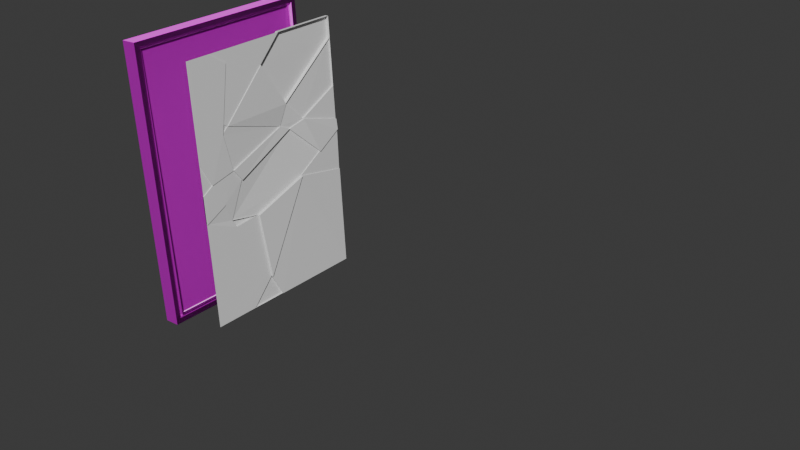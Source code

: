 # Source: untitled.blend  (saved by Blender 4.0.36; exported with 4.5.12 LTS)
import bpy
from mathutils import Matrix  # noqa: F401  (used for matrix-valued properties, if any)

bpy.ops.wm.read_factory_settings(use_empty=True)
scene = bpy.context.scene
scene.name = 'Scene'

# ---- collections
col_collection = bpy.data.collections.new('Collection'); scene.collection.children.link(col_collection)

# ---- images (referenced by path relative to the original .blend; pixels are not part of the script)
import os
ASSET_DIR = os.environ.get("B2B_ASSET_DIR", "")  # directory of the original .blend (textures are referenced by path, not embedded)
HERE = os.path.dirname(os.path.abspath(__file__))  # packed textures are extracted next to this script under _unpacked/

def load_image(name, relpath, width, height, colorspace="sRGB"):
    """Load a texture the original file referenced (path relative to the .blend, or extracted next to this script)."""
    p = next((c for c in (os.path.join(HERE, relpath), os.path.join(ASSET_DIR, relpath)) if relpath and os.path.exists(c)), "")
    if p:
        img = bpy.data.images.load(p, check_existing=True)
        img.name = name
    else:  # same state as the original file: an image datablock whose file is absent (Cycles renders it pink)
        img = bpy.data.images.new(name, width, height)
        img.source = "FILE"
        img.filepath = "//" + (relpath or name)
    img.colorspace_settings.name = colorspace
    return img
img_dark_wood_disp_4k_png = load_image('dark_wood_disp_4k.png', 'dark_wood_disp_4k.png', 1024, 1024, 'Non-Color')
img_dark_wood_diff_4k_jpg = load_image('dark_wood_diff_4k.jpg', 'dark_wood_diff_4k.jpg', 1024, 1024, 'sRGB')
img_dark_wood_rough_4k_exr = load_image('dark_wood_rough_4k.exr', 'dark_wood_rough_4k.exr', 1024, 1024, 'Non-Color')
img_dark_wood_nor_gl_4k_exr = load_image('dark_wood_nor_gl_4k.exr', 'dark_wood_nor_gl_4k.exr', 1024, 1024, 'Non-Color')

# ---- materials (node trees are filled in below, after node groups)
mat_material = bpy.data.materials.new('Material')
mat_material.alpha_threshold = 0.0
mat_material.use_transparent_shadow = False
mat_material.roughness = 0.5
mat_material.line_color = (0.0, 0.0, 0.0, 1.0)
mat_mirror = bpy.data.materials.new('mirror')
mat_mirror.use_transparent_shadow = False

# ---- material node trees
mat_material.use_nodes = True; mat_material.node_tree.nodes.clear()
_N = mat_material.node_tree.nodes; _L = mat_material.node_tree.links
n0 = _N.new('ShaderNodeOutputMaterial'); n0.name = 'Material Output'; n0.location = (300, 300)
n1 = _N.new('ShaderNodeBsdfPrincipled'); n1.name = 'Principled BSDF'; n1.location = (10, 300)
n1.inputs[3].default_value = 1.45
n2 = _N.new('ShaderNodeTexImage'); n2.name = 'Image Texture'; n2.location = (88, -880)
n2.label = 'Displacement'
n2.image = img_dark_wood_disp_4k_png
n3 = _N.new('ShaderNodeDisplacement'); n3.name = 'Displacement'; n3.location = (110, -400)
n3.inputs[2].default_value = 1.0
n4 = _N.new('ShaderNodeTexImage'); n4.name = 'Image Texture.001'; n4.location = (88, -40)
n4.label = 'Base Color'
n4.image = img_dark_wood_diff_4k_jpg
n5 = _N.new('ShaderNodeTexImage'); n5.name = 'Image Texture.002'; n5.location = (88, -320)
n5.label = 'Roughness'
n5.image = img_dark_wood_rough_4k_exr
n6 = _N.new('ShaderNodeTexImage'); n6.name = 'Image Texture.003'; n6.location = (88, -600)
n6.label = 'Normal'
n6.image = img_dark_wood_nor_gl_4k_exr
n7 = _N.new('ShaderNodeNormalMap'); n7.name = 'Normal Map'; n7.location = (-240, -60)
n8 = _N.new('ShaderNodeMapping'); n8.name = 'Mapping'; n8.location = (230, -40)
n9 = _N.new('NodeReroute'); n9.name = 'Reroute'; n9.location = (38, -596)
n9.width = 16
n9.socket_idname = 'NodeSocketVector'
n10 = _N.new('ShaderNodeTexCoord'); n10.name = 'Texture Coordinate'; n10.location = (30, -40)
n11 = _N.new('NodeFrame'); n11.name = 'Frame'; n11.location = (-1270, 340)
n11.label = 'Mapping'
n11.width = 400
n12 = _N.new('NodeFrame'); n12.name = 'Frame.001'; n12.location = (-628, 540)
n12.label = 'Textures'
n12.width = 358
n2.parent = n12
n4.parent = n12
n5.parent = n12
n6.parent = n12
n8.parent = n11
n9.parent = n12
n10.parent = n11
_L.new(n1.outputs[0], n0.inputs[0])
_L.new(n2.outputs[0], n3.inputs[0])
_L.new(n3.outputs[0], n0.inputs[2])
_L.new(n4.outputs[0], n1.inputs[0])
_L.new(n5.outputs[0], n1.inputs[2])
_L.new(n6.outputs[0], n7.inputs[1])
_L.new(n7.outputs[0], n1.inputs[5])
_L.new(n9.outputs[0], n4.inputs[0])
_L.new(n9.outputs[0], n5.inputs[0])
_L.new(n9.outputs[0], n6.inputs[0])
_L.new(n9.outputs[0], n2.inputs[0])
_L.new(n8.outputs[0], n9.inputs[0])
_L.new(n10.outputs[2], n8.inputs[0])
n0.is_active_output = True
mat_mirror.use_nodes = True; mat_mirror.node_tree.nodes.clear()
_N = mat_mirror.node_tree.nodes; _L = mat_mirror.node_tree.links
n0 = _N.new('ShaderNodeOutputMaterial'); n0.name = 'Material Output'; n0.location = (300, 300)
n1 = _N.new('ShaderNodeBsdfGlass'); n1.name = 'Glass BSDF'; n1.location = (10, 300)
n1.inputs[1].default_value = 0.5
n1.inputs[2].default_value = 1200.0
_L.new(n1.outputs[0], n0.inputs[0])
n0.is_active_output = True

# ---- world
world_world = bpy.data.worlds.new('World'); scene.world = world_world
world_world.use_nodes = True; world_world.node_tree.nodes.clear()
_N = world_world.node_tree.nodes; _L = world_world.node_tree.links
n0 = _N.new('ShaderNodeOutputWorld'); n0.name = 'World Output'; n0.location = (300, 300)
n1 = _N.new('ShaderNodeBackground'); n1.name = 'Background'; n1.location = (10, 300)
n1.inputs[0].default_value = (0.05088, 0.05088, 0.05088, 1.0)
_L.new(n1.outputs[0], n0.inputs[0])
n0.is_active_output = True
world_world.color = (0.05088, 0.05088, 0.05088)
world_world.use_sun_shadow = False
world_world.sun_shadow_jitter_overblur = 0.0

# ---- meshes
me_cube = bpy.data.meshes.new('Cube')
me_cube.from_pydata([(-5.022, 1.127, 3.159), (-4.82, 1.131, 0.09114), (-5.047, -1.004, 3.156), (-4.845, -1.001, 0.08723), (-5.195, 1.129, 3.148), (-4.993, 1.133, 0.07973), (-5.22, -1.002, 3.144), (-5.018, -0.9987, 0.07582), (-4.82, 1.131, 0.09114), (-5.022, 1.127, 3.159), (-5.047, -1.004, 3.156), (-4.845, -1.001, 0.08723), (-5.022, 1.127, 3.159), (-4.82, 1.131, 0.09114), (-5.047, -1.004, 3.156), (-4.845, -1.001, 0.08723), (-5.075, 1.128, 3.156), (-4.873, 1.131, 0.08764), (-5.1, -1.003, 3.152), (-4.898, -1.0, 0.08372), (-5.022, 1.127, 3.159), (-4.82, 1.131, 0.09114), (-5.047, -1.004, 3.156), (-4.845, -1.001, 0.08723), (-5.022, 1.127, 3.159), (-4.82, 1.131, 0.09114), (-5.047, -1.004, 3.156), (-4.845, -1.001, 0.08723), (-5.019, 1.073, 3.105), (-4.832, 1.076, 0.145), (-5.043, -0.9498, 3.102), (-4.856, -0.9467, 0.1413), (-5.072, 1.074, 3.102), (-4.877, 1.077, 0.1415), (-5.096, -0.9492, 3.098), (-4.901, -0.946, 0.1378), (-3.66, 1.117, 0.1675), (-3.726, -0.5405, 0.8752), (-3.689, 0.3808, 0.4819), (-3.66, 1.117, 0.1675), (-3.726, -0.5405, 0.8752), (-3.689, 0.3808, 0.4819), (-5.307, -0.0756, 0.0682), (-5.164, -0.0756, 2.064), (-5.307, 0.1259, 0.0682), (-5.164, 0.1259, 2.064), (-5.009, -0.0756, 0.0639), (-5.152, -0.0756, 2.064), (-5.009, 0.1259, 0.0639), (-5.152, 0.1259, 2.064), (-5.042, 1.042, 3.074), (-4.827, 1.045, 0.1765), (-5.065, -0.9182, 3.07), (-4.849, -0.9151, 0.1729), (-5.071, 1.042, 3.07), (-4.88, 1.045, 0.173), (-5.093, -0.9176, 3.067), (-4.903, -0.9145, 0.1694), (-5.054, 1.073, 3.105), (-4.859, 1.076, 0.145), (-5.077, -0.9498, 3.102), (-4.882, -0.9467, 0.1413), (-4.884, -0.9151, 0.1729), (-4.861, 1.045, 0.1765), (-5.052, 1.042, 3.074), (-5.075, -0.9182, 3.07)], [(39, 36), (38, 41), (37, 40)], [(0, 4, 6, 2), (3, 2, 6, 7), (7, 6, 4, 5), (5, 1, 3, 7), (16, 17, 33, 32), (5, 4, 0, 1), (10, 11, 15, 14), (0, 9, 8, 1), (2, 10, 9, 0), (3, 11, 10, 2), (1, 8, 11, 3), (8, 9, 12, 13), (11, 8, 13, 15), (9, 10, 14, 12), (17, 16, 18, 19), (19, 18, 34, 35), (12, 14, 30, 28), (15, 13, 29, 31), (13, 15, 23, 21), (14, 12, 20, 22), (15, 14, 22, 23), (12, 13, 21, 20), (20, 21, 25, 24), (21, 23, 27, 25), (22, 20, 24, 26), (23, 22, 26, 27), (35, 34, 56, 57), (50, 51, 63, 64), (29, 28, 58, 59), (34, 32, 54, 56), (14, 15, 31, 30), (17, 19, 35, 33), (13, 12, 28, 29), (18, 16, 32, 34), (42, 43, 45, 44), (44, 45, 49, 48), (48, 49, 47, 46), (46, 47, 43, 42), (44, 48, 46, 42), (49, 45, 43, 47), (53, 51, 55, 57), (50, 52, 56, 54), (52, 53, 57, 56), (51, 50, 54, 55), (32, 33, 55, 54), (53, 52, 65, 62), (30, 31, 61, 60), (33, 35, 57, 55), (58, 60, 65, 64), (61, 59, 63, 62), (60, 61, 62, 65), (59, 58, 64, 63), (31, 29, 59, 61), (51, 53, 62, 63), (28, 30, 60, 58), (52, 50, 64, 65)])
_uv = me_cube.uv_layers.new(name='UVMap')
_uv.uv.foreach_set('vector', [0.5198, 0.8861, 0.4654, 0.8861, 0.4654, 0.2181, 0.5198, 0.2181, 0.5198, 0.001365, 0.5198, 0.9651, 0.4654, 0.9651, 0.4654, 0.001365, 0.1102, -1.059, 0.8898, -1.059, 0.8898, -0.2796, 0.1102, -0.2796, -0.6695, 0.5, 0.1102, 0.5, 0.1102, 1.28, -0.6695, 1.28, 0.8898, 0.5, 0.1102, 0.5, 0.1102, 0.5, 0.8898, 0.5, 0.4654, 0.001365, 0.4654, 0.9651, 0.5198, 0.9651, 0.5198, 0.001365, 0.8898, 1.28, 0.1102, 1.28, 0.1102, 1.28, 0.8898, 1.28, 0.8898, 0.5, 0.8898, 0.5, 0.1102, 0.5, 0.1102, 0.5, 0.8898, 1.28, 0.8898, 1.28, 0.8898, 0.5, 0.8898, 0.5, 0.1102, 1.28, 0.1102, 1.28, 0.8898, 1.28, 0.8898, 1.28, 0.1102, 0.5, 0.1102, 0.5, 0.1102, 1.28, 0.1102, 1.28, 0.1102, 0.5, 0.8898, 0.5, 0.8898, 0.5, 0.1102, 0.5, 0.1102, 1.28, 0.1102, 0.5, 0.1102, 0.5, 0.1102, 1.28, 0.8898, 0.5, 0.8898, 1.28, 0.8898, 1.28, 0.8898, 0.5, 0.1102, 0.5, 0.8898, 0.5, 0.8898, 1.28, 0.1102, 1.28, 0.1102, 1.28, 0.8898, 1.28, 0.8898, 1.28, 0.1102, 1.28, 0.8418, 0.9651, 0.1738, 0.9651, 0.1908, 0.9481, 0.8249, 0.9481, 0.1738, 0.001365, 0.8418, 0.001365, 0.8248, 0.01849, 0.1907, 0.01849, 0.1102, 0.5, 0.1102, 1.28, 0.1102, 1.28, 0.1102, 0.5, 0.8898, 1.28, 0.8898, 0.5, 0.8898, 0.5, 0.8898, 1.28, 0.1102, 1.28, 0.8898, 1.28, 0.8898, 1.28, 0.1102, 1.28, 0.8898, 0.5, 0.1102, 0.5, 0.1102, 0.5, 0.8898, 0.5, 0.8898, 0.5, 0.1102, 0.5, 0.1102, 0.5, 0.8898, 0.5, 0.1102, 0.5, 0.1102, 1.28, 0.1102, 1.28, 0.1102, 0.5, 0.8898, 1.28, 0.8898, 0.5, 0.8898, 0.5, 0.8898, 1.28, 0.1102, 1.28, 0.8898, 1.28, 0.8898, 1.28, 0.1102, 1.28, 0.1102, 1.28, 0.8898, 1.28, 0.8898, 1.28, 0.1102, 1.28, 0.5009, 0.6387, 0.5009, 0.3615, 0.4976, 0.3617, 0.4976, 0.6389, 0.5727, 0.3934, 0.5727, 0.6066, 0.5727, 0.6066, 0.5727, 0.3934, 0.8898, 1.28, 0.8898, 0.5, 0.8898, 0.5, 0.8898, 1.28, 0.1738, 0.9651, 0.1738, 0.001365, 0.1907, 0.01849, 0.1908, 0.9481, 0.1102, 0.5, 0.1102, 1.28, 0.1102, 1.28, 0.1102, 0.5, 0.8418, 0.001365, 0.8418, 0.9651, 0.8249, 0.9481, 0.8248, 0.01849, 0.8898, 1.28, 0.8898, 0.5, 0.8898, 0.5, 0.8898, 1.28, 0.1102, -1.059, 0.8898, -1.059, 0.8898, -0.2796, 0.1102, -0.2796, 0.1102, -0.2796, 0.8898, -0.2796, 0.8898, 0.5, 0.1102, 0.5, 0.1102, 0.5, 0.8898, 0.5, 0.8898, 1.28, 0.1102, 1.28, 0.1102, 1.28, 0.8898, 1.28, 0.8898, 2.059, 0.1102, 2.059, -0.6695, 0.5, 0.1102, 0.5, 0.1102, 1.28, -0.6695, 1.28, 0.8898, 0.5, 1.669, 0.5, 1.669, 1.28, 0.8898, 1.28, 0.5031, 0.325, 0.5031, 0.6753, 0.4936, 0.6753, 0.4936, 0.325, 0.5009, 0.5937, 0.5009, 0.4066, 0.4958, 0.4066, 0.4958, 0.5937, 0.5009, 0.6387, 0.5009, 0.3615, 0.4958, 0.3615, 0.4958, 0.6387, 0.5031, 0.2405, 0.5031, 0.7595, 0.4936, 0.7595, 0.4936, 0.2405, 0.8898, 0.5, 0.1102, 0.5, 0.1102, 0.5, 0.8898, 0.5, 0.5031, 0.2405, 0.5031, 0.7595, 0.497, 0.7599, 0.497, 0.2409, 0.4273, 0.6066, 0.4273, 0.3934, 0.4273, 0.3934, 0.4273, 0.6066, 0.1102, 0.5, 0.1102, 1.28, 0.1102, 1.28, 0.1102, 0.5, 0.5727, 0.6066, 0.4273, 0.6066, 0.4273, 0.6066, 0.5727, 0.6066, 0.4273, 0.3934, 0.5727, 0.3934, 0.5727, 0.3934, 0.4273, 0.3934, 0.4273, 0.6066, 0.4273, 0.3934, 0.4273, 0.3934, 0.4273, 0.6066, 0.5727, 0.3934, 0.5727, 0.6066, 0.5727, 0.6066, 0.5727, 0.3934, 0.4273, 0.3934, 0.5727, 0.3934, 0.5727, 0.3934, 0.4273, 0.3934, 0.5009, 0.5937, 0.5009, 0.4066, 0.4976, 0.4066, 0.4976, 0.5937, 0.5727, 0.6066, 0.4273, 0.6066, 0.4273, 0.6066, 0.5727, 0.6066, 0.5031, 0.325, 0.5031, 0.6753, 0.497, 0.6752, 0.497, 0.3249])
me_cube.materials.append(mat_material)
me_cube.use_mirror_vertex_groups = False
me_cube.update()
me_cube_015 = bpy.data.meshes.new('Cube.015')
me_cube_015.from_pydata([], [], [])
_uv = me_cube_015.uv_layers.new(name='UVMap')
_uv.uv.foreach_set('vector', [])
me_cube_015.materials.append(mat_mirror)
me_cube_015.use_mirror_vertex_groups = False
me_cube_015.update()
me_cube_049 = bpy.data.meshes.new('Cube.049')
me_cube_049.from_pydata([], [], [])
_uv = me_cube_049.uv_layers.new(name='UVMap')
_uv.uv.foreach_set('vector', [])
me_cube_049.materials.append(mat_material)
me_cube_049.use_mirror_vertex_groups = False
me_cube_049.update()
me_plane = bpy.data.meshes.new('Plane')
me_plane.from_pydata([], [], [])
_uv = me_plane.uv_layers.new(name='UVMap')
_uv.uv.foreach_set('vector', [])
me_plane.update()
me_plane_002 = bpy.data.meshes.new('Plane.002')
me_plane_002.from_pydata([(-4.437, -0.8946, 3.072), (-4.272, -0.8946, 0.2385), (-4.437, 1.029, 3.072), (-4.272, 1.029, 0.2385), (-4.376, -0.8946, 2.029), (-4.358, -0.8946, 1.71), (-4.34, -0.8946, 1.403), (-4.328, -0.8946, 1.209), (-4.437, 0.3015, 3.072), (-4.437, -0.421, 3.072), (-4.437, -0.6234, 3.072), (-4.337, 1.029, 1.356), (-4.354, 1.029, 1.822), (-4.371, 1.029, 1.94), (-4.393, 1.029, 2.312), (-4.424, 1.029, 2.843), (-4.272, -0.5718, 0.2385), (-4.272, -0.3939, 0.2385), (-4.272, 0.01472, 0.2385), (-4.399, 0.32, 2.313), (-4.347, -0.6383, 1.524), (-4.362, -0.7697, 1.783), (-4.389, -0.5633, 2.245), (-4.372, -0.4805, 1.841), (-4.367, -0.3776, 1.707), (-4.345, -0.559, 1.323), (-4.331, -0.2172, 1.261), (-4.33, -0.5186, 1.238), (-4.287, -0.1225, 0.5087), (-4.334, 0.4273, 1.477), (-4.421, 0.01904, 2.802), (-4.429, -0.4281, 2.938), (-4.379, 0.5427, 2.082), (-4.406, -0.8946, 2.534), (-4.345, 0.7425, 1.658), (-4.342, 1.029, 1.498), (-4.393, -0.4893, 2.316), (-4.395, -0.5438, 2.345), (-4.41, 0.3532, 2.022), (-4.417, 0.2328, 2.085), (-4.399, 0.32, 2.313), (-4.421, 0.01904, 2.802), (-4.393, -0.4893, 2.316), (-4.417, 0.2328, 2.085), (-4.392, 0.32, 2.313), (-4.414, 0.0191, 2.802), (-4.385, -0.4893, 2.316), (-4.409, 0.2329, 2.086), (-4.329, 1.029, 1.357), (-4.326, 0.4273, 1.477), (-4.28, -0.1225, 0.5091), (-4.264, 0.01475, 0.2389), (-4.264, 1.029, 0.2389), (-4.357, -0.5183, 1.233), (-4.358, -0.217, 1.256), (-4.371, -0.5587, 1.318), (-4.349, -0.8946, 1.403), (-4.356, -0.6383, 1.524), (-4.371, -0.7697, 1.783), (-4.367, -0.8946, 1.709), (-4.429, -0.8946, 3.072), (-4.397, -0.8946, 2.535), (-4.386, -0.5438, 2.345), (-4.421, -0.4281, 2.938), (-4.429, -0.6234, 3.072), (-4.401, -0.4893, 2.315), (-4.403, -0.5438, 2.344), (-4.397, -0.5633, 2.244), (-4.475, 0.3015, 3.07), (-4.459, 0.01903, 2.8), (-4.437, 0.3199, 2.311), (-4.462, 1.029, 2.841), (-4.475, 1.029, 3.07), (-4.262, -0.1228, 0.5101), (-4.309, 0.4269, 1.478), (-4.306, -0.2176, 1.262), (-4.289, 0.01472, 0.2375), (-4.305, -0.1225, 0.5077), (-4.289, -0.3939, 0.2375), (-4.34, -0.8946, 1.403), (-4.347, -0.6383, 1.524), (-4.362, -0.7697, 1.783), (-4.358, -0.8946, 1.71), (-4.331, -0.8946, 1.404), (-4.338, -0.6383, 1.525), (-4.353, -0.7697, 1.784), (-4.349, -0.8946, 1.71), (-4.443, 1.029, 2.842), (-4.419, 0.3201, 2.312), (-4.399, 0.5428, 2.081), (-4.412, 1.029, 2.31), (-4.353, 0.7427, 1.657), (-4.418, 0.3533, 2.021), (-4.375, -0.3775, 1.706), (-4.353, -0.5588, 1.322), (-4.339, -0.2171, 1.26), (-4.342, 0.4274, 1.476), (-4.386, -0.5437, 2.345), (-4.397, -0.8946, 2.535), (-4.367, -0.8946, 2.03), (-4.353, -0.7697, 1.784), (-4.363, -0.4804, 1.842), (-4.38, -0.5632, 2.245), (-4.358, 1.028, 1.941), (-4.366, 0.542, 2.083), (-4.397, 0.3525, 2.023), (-4.331, 0.7419, 1.658), (-4.341, 1.028, 1.823), (-4.351, -0.3772, 1.708), (-4.394, 0.3536, 2.024), (-4.401, 0.2333, 2.087), (-4.356, -0.48, 1.843)], [], [(65, 66, 67), (10, 31, 9), (9, 31, 30, 8), (73, 74, 75), (91, 92, 93, 94, 95, 96), (14, 32, 13), (108, 109, 110, 111), (12, 34, 35), (87, 88, 89, 90), (17, 28, 26, 27, 16), (16, 27, 7, 1), (7, 27, 25, 20, 6), (60, 61, 62, 63, 64), (20, 24, 23, 21), (83, 84, 85, 86), (76, 77, 78), (44, 45, 46, 47), (30, 31, 37, 36), (68, 69, 70, 71, 72), (97, 98, 99, 100, 101, 102), (39, 36, 22, 23), (103, 104, 105, 106, 107), (35, 34, 29, 11), (48, 49, 50, 51, 52), (30, 41, 40, 19), (36, 42, 41, 30), (39, 43, 42, 36), (19, 40, 43, 39), (41, 45, 44, 40), (42, 46, 45, 41), (43, 47, 46, 42), (40, 44, 47, 43), (29, 49, 48, 11), (28, 50, 49, 29), (18, 51, 50, 28), (3, 52, 51, 18), (11, 48, 52, 3), (26, 54, 53, 27), (25, 55, 54, 26), (27, 53, 55, 25), (20, 57, 56, 6), (21, 58, 57, 20), (5, 59, 58, 21), (6, 56, 59, 5), (33, 61, 60, 0), (37, 62, 61, 33), (31, 63, 62, 37), (10, 64, 63, 31), (0, 60, 64, 10), (37, 66, 65, 36), (22, 67, 66, 37), (36, 65, 67, 22), (30, 69, 68, 8), (19, 70, 69, 30), (15, 71, 70, 19), (2, 72, 71, 15), (8, 68, 72, 2), (29, 74, 73, 28), (26, 75, 74, 29), (28, 73, 75, 26), (28, 77, 76, 18), (17, 78, 77, 28), (18, 76, 78, 17), (57, 80, 79, 56), (58, 81, 80, 57), (59, 82, 81, 58), (56, 79, 82, 59), (80, 84, 83, 79), (81, 85, 84, 80), (82, 86, 85, 81), (79, 83, 86, 82), (19, 88, 87, 15), (32, 89, 88, 19), (14, 90, 89, 32), (15, 87, 90, 14), (38, 92, 91, 34), (24, 93, 92, 38), (25, 94, 93, 24), (26, 95, 94, 25), (29, 96, 95, 26), (34, 91, 96, 29), (33, 98, 97, 37), (4, 99, 98, 33), (21, 100, 99, 4), (23, 101, 100, 21), (22, 102, 101, 23), (37, 97, 102, 22), (32, 104, 103, 13), (38, 105, 104, 32), (34, 106, 105, 38), (12, 107, 106, 34), (13, 103, 107, 12), (38, 109, 108, 24), (39, 110, 109, 38), (23, 111, 110, 39), (24, 108, 111, 23)])
_uv = me_plane_002.uv_layers.new(name='UVMap')
_uv.uv.foreach_set('vector', [0.2408, 0.2509, 0.2266, 0.2285, 0.2568, 0.2261, 0.0, 0.141, 0.0472, 0.2425, 0.0, 0.2462, 0.0, 0.2462, 0.0472, 0.2425, 0.1302, 0.4212, 0.0, 0.6219, 0.9046, 0.4014, 0.6142, 0.831, 0.6466, 0.2084, 0.5544, 0.9196, 0.395, 0.6045, 0.523, 0.2052, 0.631, 0.1968, 0.6466, 0.2084, 0.6142, 0.831, 0.2683, 1.0, 0.3218, 0.833, 0.3994, 1.0, 0.523, 0.2052, 0.395, 0.6045, 0.3088, 0.4295, 0.3945, 0.2153, 0.5, 1.0, 0.5544, 0.9196, 0.5733, 1.0, 0.08057, 1.0, 0.228, 0.6314, 0.3218, 0.833, 0.2683, 1.0, 1.0, 0.2603, 0.9046, 0.4014, 0.6466, 0.2084, 0.6472, 0.1955, 1.0, 0.1678, 1.0, 0.1678, 0.6472, 0.1955, 0.6574, 0.0, 1.0, 0.0, 0.6574, 0.0, 0.6472, 0.1955, 0.631, 0.1968, 0.5461, 0.1333, 0.5888, 0.0, 0.0, 0.0, 0.1897, 0.0, 0.2266, 0.2285, 0.0472, 0.2425, 0.0, 0.141, 0.5461, 0.1333, 0.523, 0.2052, 0.3945, 0.2153, 0.4547, 0.06494, 0.5888, 0.0, 0.5461, 0.1333, 0.4547, 0.06494, 0.4807, 0.0, 1.0, 0.4728, 0.9046, 0.4014, 1.0, 0.2603, 0.228, 0.6314, 0.1302, 0.4212, 0.2408, 0.2509, 0.3088, 0.4295, 0.1302, 0.4212, 0.0472, 0.2425, 0.2266, 0.2285, 0.2408, 0.2509, 0.0, 0.6219, 0.1302, 0.4212, 0.228, 0.6314, 0.08057, 1.0, 0.0, 1.0, 0.2266, 0.2285, 0.1897, 0.0, 0.3678, 0.0, 0.4547, 0.06494, 0.3945, 0.2153, 0.2568, 0.2261, 0.3088, 0.4295, 0.2408, 0.2509, 0.2568, 0.2261, 0.3945, 0.2153, 0.3994, 1.0, 0.3218, 0.833, 0.395, 0.6045, 0.5544, 0.9196, 0.5, 1.0, 0.5733, 1.0, 0.5544, 0.9196, 0.6142, 0.831, 0.6055, 1.0, 0.6055, 1.0, 0.6142, 0.831, 0.9046, 0.4014, 1.0, 0.4728, 1.0, 1.0, 0.1302, 0.4212, 0.1302, 0.4212, 0.228, 0.6314, 0.228, 0.6314, 0.2408, 0.2509, 0.2408, 0.2509, 0.1302, 0.4212, 0.1302, 0.4212, 0.3088, 0.4295, 0.3088, 0.4295, 0.2408, 0.2509, 0.2408, 0.2509, 0.228, 0.6314, 0.228, 0.6314, 0.3088, 0.4295, 0.3088, 0.4295, 0.1302, 0.4212, 0.1302, 0.4212, 0.228, 0.6314, 0.228, 0.6314, 0.2408, 0.2509, 0.2408, 0.2509, 0.1302, 0.4212, 0.1302, 0.4212, 0.3088, 0.4295, 0.3088, 0.4295, 0.2408, 0.2509, 0.2408, 0.2509, 0.228, 0.6314, 0.228, 0.6314, 0.3088, 0.4295, 0.3088, 0.4295, 0.6142, 0.831, 0.6142, 0.831, 0.6055, 1.0, 0.6055, 1.0, 0.9046, 0.4014, 0.9046, 0.4014, 0.6142, 0.831, 0.6142, 0.831, 1.0, 0.4728, 1.0, 0.4728, 0.9046, 0.4014, 0.9046, 0.4014, 1.0, 1.0, 1.0, 1.0, 1.0, 0.4728, 1.0, 0.4728, 0.6055, 1.0, 0.6055, 1.0, 1.0, 1.0, 1.0, 1.0, 0.6466, 0.2084, 0.6466, 0.2084, 0.6472, 0.1955, 0.6472, 0.1955, 0.631, 0.1968, 0.631, 0.1968, 0.6466, 0.2084, 0.6466, 0.2084, 0.6472, 0.1955, 0.6472, 0.1955, 0.631, 0.1968, 0.631, 0.1968, 0.5461, 0.1333, 0.5461, 0.1333, 0.5888, 0.0, 0.5888, 0.0, 0.4547, 0.06494, 0.4547, 0.06494, 0.5461, 0.1333, 0.5461, 0.1333, 0.4807, 0.0, 0.4807, 0.0, 0.4547, 0.06494, 0.4547, 0.06494, 0.5888, 0.0, 0.5888, 0.0, 0.4807, 0.0, 0.4807, 0.0, 0.1897, 0.0, 0.1897, 0.0, 0.0, 0.0, 0.0, 0.0, 0.2266, 0.2285, 0.2266, 0.2285, 0.1897, 0.0, 0.1897, 0.0, 0.0472, 0.2425, 0.0472, 0.2425, 0.2266, 0.2285, 0.2266, 0.2285, 0.0, 0.141, 0.0, 0.141, 0.0472, 0.2425, 0.0472, 0.2425, 0.0, 0.0, 0.0, 0.0, 0.0, 0.141, 0.0, 0.141, 0.2266, 0.2285, 0.2266, 0.2285, 0.2408, 0.2509, 0.2408, 0.2509, 0.2568, 0.2261, 0.2568, 0.2261, 0.2266, 0.2285, 0.2266, 0.2285, 0.2408, 0.2509, 0.2408, 0.2509, 0.2568, 0.2261, 0.2568, 0.2261, 0.1302, 0.4212, 0.1302, 0.4212, 0.0, 0.6219, 0.0, 0.6219, 0.228, 0.6314, 0.228, 0.6314, 0.1302, 0.4212, 0.1302, 0.4212, 0.08057, 1.0, 0.08057, 1.0, 0.228, 0.6314, 0.228, 0.6314, 0.0, 1.0, 0.0, 1.0, 0.08057, 1.0, 0.08057, 1.0, 0.0, 0.6219, 0.0, 0.6219, 0.0, 1.0, 0.0, 1.0, 0.6142, 0.831, 0.6142, 0.831, 0.9046, 0.4014, 0.9046, 0.4014, 0.6466, 0.2084, 0.6466, 0.2084, 0.6142, 0.831, 0.6142, 0.831, 0.9046, 0.4014, 0.9046, 0.4014, 0.6466, 0.2084, 0.6466, 0.2084, 0.9046, 0.4014, 0.9046, 0.4014, 1.0, 0.4728, 1.0, 0.4728, 1.0, 0.2603, 1.0, 0.2603, 0.9046, 0.4014, 0.9046, 0.4014, 1.0, 0.4728, 1.0, 0.4728, 1.0, 0.2603, 1.0, 0.2603, 0.5461, 0.1333, 0.5461, 0.1333, 0.5888, 0.0, 0.5888, 0.0, 0.4547, 0.06494, 0.4547, 0.06494, 0.5461, 0.1333, 0.5461, 0.1333, 0.4807, 0.0, 0.4807, 0.0, 0.4547, 0.06494, 0.4547, 0.06494, 0.5888, 0.0, 0.5888, 0.0, 0.4807, 0.0, 0.4807, 0.0, 0.5461, 0.1333, 0.5461, 0.1333, 0.5888, 0.0, 0.5888, 0.0, 0.4547, 0.06494, 0.4547, 0.06494, 0.5461, 0.1333, 0.5461, 0.1333, 0.4807, 0.0, 0.4807, 0.0, 0.4547, 0.06494, 0.4547, 0.06494, 0.5888, 0.0, 0.5888, 0.0, 0.4807, 0.0, 0.4807, 0.0, 0.228, 0.6314, 0.228, 0.6314, 0.08057, 1.0, 0.08057, 1.0, 0.3218, 0.833, 0.3218, 0.833, 0.228, 0.6314, 0.228, 0.6314, 0.2683, 1.0, 0.2683, 1.0, 0.3218, 0.833, 0.3218, 0.833, 0.08057, 1.0, 0.08057, 1.0, 0.2683, 1.0, 0.2683, 1.0, 0.395, 0.6045, 0.395, 0.6045, 0.5544, 0.9196, 0.5544, 0.9196, 0.523, 0.2052, 0.523, 0.2052, 0.395, 0.6045, 0.395, 0.6045, 0.631, 0.1968, 0.631, 0.1968, 0.523, 0.2052, 0.523, 0.2052, 0.6466, 0.2084, 0.6466, 0.2084, 0.631, 0.1968, 0.631, 0.1968, 0.6142, 0.831, 0.6142, 0.831, 0.6466, 0.2084, 0.6466, 0.2084, 0.5544, 0.9196, 0.5544, 0.9196, 0.6142, 0.831, 0.6142, 0.831, 0.1897, 0.0, 0.1897, 0.0, 0.2266, 0.2285, 0.2266, 0.2285, 0.3678, 0.0, 0.3678, 0.0, 0.1897, 0.0, 0.1897, 0.0, 0.4547, 0.06494, 0.4547, 0.06494, 0.3678, 0.0, 0.3678, 0.0, 0.3945, 0.2153, 0.3945, 0.2153, 0.4547, 0.06494, 0.4547, 0.06494, 0.2568, 0.2261, 0.2568, 0.2261, 0.3945, 0.2153, 0.3945, 0.2153, 0.2266, 0.2285, 0.2266, 0.2285, 0.2568, 0.2261, 0.2568, 0.2261, 0.3218, 0.833, 0.3218, 0.833, 0.3994, 1.0, 0.3994, 1.0, 0.395, 0.6045, 0.395, 0.6045, 0.3218, 0.833, 0.3218, 0.833, 0.5544, 0.9196, 0.5544, 0.9196, 0.395, 0.6045, 0.395, 0.6045, 0.5, 1.0, 0.5, 1.0, 0.5544, 0.9196, 0.5544, 0.9196, 0.3994, 1.0, 0.3994, 1.0, 0.5, 1.0, 0.5, 1.0, 0.395, 0.6045, 0.395, 0.6045, 0.523, 0.2052, 0.523, 0.2052, 0.3088, 0.4295, 0.3088, 0.4295, 0.395, 0.6045, 0.395, 0.6045, 0.3945, 0.2153, 0.3945, 0.2153, 0.3088, 0.4295, 0.3088, 0.4295, 0.523, 0.2052, 0.523, 0.2052, 0.3945, 0.2153, 0.3945, 0.2153])
me_plane_002.update()
me_plane_001 = bpy.data.meshes.new('Plane.001')
me_plane_001.from_pydata([(-4.399, 0.32, 2.313), (-4.379, 0.5427, 2.082), (-4.41, 0.3532, 2.022), (-4.417, 0.2328, 2.085)], [], [(3, 2, 1, 0)])
_uv = me_plane_001.uv_layers.new(name='UVMap')
_uv.uv.foreach_set('vector', [0.3088, 0.4295, 0.395, 0.6045, 0.3218, 0.833, 0.228, 0.6314])
me_plane_001.update()
me_plane_003 = bpy.data.meshes.new('Plane.003')
me_plane_003.from_pydata([(-4.357, -0.5183, 1.233), (-4.358, -0.217, 1.256), (-4.371, -0.5587, 1.318)], [], [(0, 1, 2)])
_uv = me_plane_003.uv_layers.new(name='UVMap')
_uv.uv.foreach_set('vector', [0.6472, 0.1955, 0.6466, 0.2084, 0.631, 0.1968])
me_plane_003.update()
me_plane_004 = bpy.data.meshes.new('Plane.004')
me_plane_004.from_pydata([(-4.376, -0.8946, 2.029), (-4.358, -0.8946, 1.71), (-4.362, -0.7697, 1.783)], [], [(1, 2, 0)])
_uv = me_plane_004.uv_layers.new(name='UVMap')
_uv.uv.foreach_set('vector', [0.4807, 0.0, 0.4547, 0.06494, 0.3678, 0.0])
me_plane_004.update()
me_plane_005 = bpy.data.meshes.new('Plane.005')
me_plane_005.from_pydata([(-4.347, -0.6383, 1.524), (-4.367, -0.3776, 1.707), (-4.345, -0.559, 1.323)], [], [(0, 2, 1)])
_uv = me_plane_005.uv_layers.new(name='UVMap')
_uv.uv.foreach_set('vector', [0.5461, 0.1333, 0.631, 0.1968, 0.523, 0.2052])
me_plane_005.update()

# ---- objects
ob_cube = bpy.data.objects.new('Cube', me_cube)
ob_cube_007 = bpy.data.objects.new('Cube.007', me_cube_015)
ob_cube_004 = bpy.data.objects.new('Cube.004', me_cube_049)
ob_plane = bpy.data.objects.new('Plane', me_plane)
ob_plane_001 = bpy.data.objects.new('Plane.001', me_plane_002)
ob_plane_002 = bpy.data.objects.new('Plane.002', me_plane_001)
ob_plane_003 = bpy.data.objects.new('Plane.003', me_plane_003)
ob_plane_004 = bpy.data.objects.new('Plane.004', me_plane_004)
ob_plane_005 = bpy.data.objects.new('Plane.005', me_plane_005)

# ---- transforms, parenting, visibility, modifiers, constraints
ob_cube.location = (0.0, 0.0, 0.0)
ob_cube.lock_rotations_4d = False
ob_cube.empty_display_type = 'ARROWS'
ob_cube.lineart.crease_threshold = 0.0
ob_cube_007.location = (0.0, 0.0, 0.0)
ob_cube_007.lock_rotations_4d = False
ob_cube_007.empty_display_type = 'ARROWS'
ob_cube_007.lineart.crease_threshold = 0.0
ob_cube_004.location = (0.0, 0.0, 0.0)
ob_cube_004.lock_rotations_4d = False
ob_cube_004.empty_display_type = 'ARROWS'
ob_cube_004.lineart.crease_threshold = 0.0
ob_plane.location = (0.0, 0.0, 0.0)
ob_plane_001.location = (0.0, 0.0, 0.0)
ob_plane_002.location = (0.0, 0.0, 0.0)
ob_plane_003.location = (0.0, 0.0, 0.0)
ob_plane_004.location = (0.0, 0.0, 0.0)
ob_plane_005.location = (0.0, 0.0, 0.0)

# ---- collection membership
col_collection.objects.link(ob_cube)
col_collection.objects.link(ob_cube_007)
col_collection.objects.link(ob_cube_004)
col_collection.objects.link(ob_plane)
col_collection.objects.link(ob_plane_001)
col_collection.objects.link(ob_plane_002)
col_collection.objects.link(ob_plane_003)
col_collection.objects.link(ob_plane_004)
col_collection.objects.link(ob_plane_005)

# ---- scene / render settings (as saved in the file)
scene.frame_start = 1; scene.frame_end = 250; scene.frame_set(1)
scene.render.engine = 'BLENDER_EEVEE_NEXT'
scene.cycles.sampling_pattern = 'TABULATED_SOBOL'
bpy.context.view_layer.update()

# ---- added for rendering (the .blend has no active camera and no usable light): camera, sun
cam_auto = bpy.data.cameras.new('AutoCamera')
cam_auto.lens = 50.0
cam_auto.sensor_width = 36.0
cam_auto.clip_end = 1000.0
ob_auto_camera = bpy.data.objects.new('AutoCamera', cam_auto)
scene.collection.objects.link(ob_auto_camera)
ob_auto_camera.location = (3.39335, -7.1922, 6.41741)
ob_auto_camera.rotation_euler = (1.09748, -7.21219e-08, 0.694738)
scene.camera = ob_auto_camera
light_auto_sun = bpy.data.lights.new('AutoSun', 'SUN')
light_auto_sun.energy = 3.0
light_auto_sun.angle = 0.0523599
ob_auto_sun = bpy.data.objects.new('AutoSun', light_auto_sun)
scene.collection.objects.link(ob_auto_sun)
ob_auto_sun.rotation_euler = (0.872665, 0.174533, 0.523599)
bpy.context.view_layer.update()
